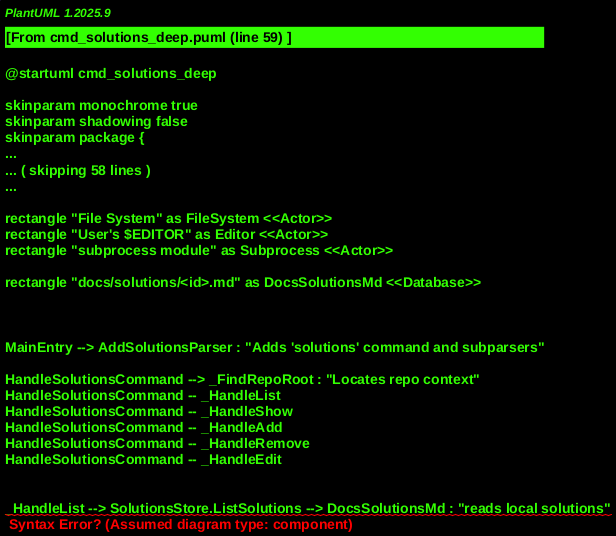

The diagram above was rendered by PlantUML. Its source (embedded in the PNG):
@startuml cmd_solutions_deep
!include _shared.puml

' Core Command Modules
' MODULE: MaestroMain, "maestro/main.py"
rectangle "main()" as MainEntry <<Function>>

' MODULE: CommandsSolutions, "maestro/commands/solutions.py"
rectangle "add_solutions_parser()" as AddSolutionsParser <<Function>>
rectangle "handle_solutions_command()" as HandleSolutionsCommand <<Function>>
rectangle "_handle_list()" as _HandleList <<Function>>
rectangle "_handle_show()" as _HandleShow <<Function>>
rectangle "_handle_add()" as _HandleAdd <<Function>>
rectangle "_handle_remove()" as _HandleRemove <<Function>>
rectangle "_handle_edit()" as _HandleEdit <<Function>>
rectangle "_find_solution_path()" as _FindSolutionPath <<Function>>
rectangle "_open_editor()" as _OpenEditor <<Function>>
rectangle "_find_repo_root()" as _FindRepoRoot <<Function>>

' Solutions Subsystem Modules
' MODULE: SolutionsStore, "maestro/solutions/solution_store.py"
rectangle "list_solutions()" as ListSolutions <<Function>>
rectangle "list_external_solutions()" as ListExternalSolutions <<Function>>
rectangle "load_solution()" as LoadSolution <<Function>>
rectangle "write_solution()" as WriteSolution <<Function>>
rectangle "delete_solution()" as DeleteSolution <<Function>>
rectangle "SolutionDetails" as SolutionDetailsClass <<Class>>
rectangle "SolutionRecord" as SolutionRecordClass <<Class>>

' Utility Modules
' MODULE: MaestroUtils, "maestro/modules/utils.py"
    ' print_header, print_error etc.

' External Dependencies
rectangle "File System" as FileSystem <<Actor>>
rectangle "User's $EDITOR" as Editor <<Actor>>
rectangle "subprocess module" as Subprocess <<Actor>>

' Persistent Stores
rectangle "docs/solutions/<id>.md" as DocsSolutionsMd <<Database>>


' --- Relationships and Call Flow ---

' CLI Command Setup
MainEntry --> AddSolutionsParser : "Adds 'solutions' command and subparsers"

' Command Dispatch
HandleSolutionsCommand --> _FindRepoRoot : "Locates repo context"
HandleSolutionsCommand -- _HandleList
HandleSolutionsCommand -- _HandleShow
HandleSolutionsCommand -- _HandleAdd
HandleSolutionsCommand -- _HandleRemove
HandleSolutionsCommand -- _HandleEdit

' Solution Lifecycle Commands

' List Solutions
_HandleList --> SolutionsStore.ListSolutions --> DocsSolutionsMd : "reads local solutions"
_HandleList --> SolutionsStore.ListExternalSolutions : "reads external solutions (conceptual)"

' Show Solution
_HandleShow --> CommandsSolutions._FindSolutionPath : "locates solution file"
CommandsSolutions._FindSolutionPath --> DocsSolutionsMd : "checks existence"
_HandleShow --> SolutionsStore.LoadSolution --> DocsSolutionsMd : "loads and parses solution"

' Add Solution
_HandleAdd --> SolutionsStore.SolutionDetailsClass : "creates solution object"
_HandleAdd --> SolutionsStore.WriteSolution --[#Red,dashed]-> DocsSolutionsMd : "writes new solution file"
_HandleAdd --> CommandsSolutions._OpenEditor : "conditionally opens editor"
CommandsSolutions._OpenEditor --> Subprocess : "invokes external editor"
Editor <--> CommandsSolutions._OpenEditor

' Remove Solution
_HandleRemove --> SolutionsStore.DeleteSolution --[#Red,dashed]-> DocsSolutionsMd : "deletes solution file"

' Edit Solution
_HandleEdit --> CommandsSolutions._FindSolutionPath
_HandleEdit --> CommandsSolutions._OpenEditor : "opens solution file in editor"
CommandsSolutions._OpenEditor --> Subprocess : "invokes external editor"
Editor <--> CommandsSolutions._OpenEditor

' Helper Function Interactions
_FindRepoRoot --> FileSystem : "searches for .maestro"
_FindSolutionPath --> FileSystem : "locates solution file"

' Data Model interactions
SolutionRecordClass <.. SolutionsStore.LoadSolution : "parsed into"
SolutionDetailsClass <.. _HandleAdd : "created from args"

@enduml